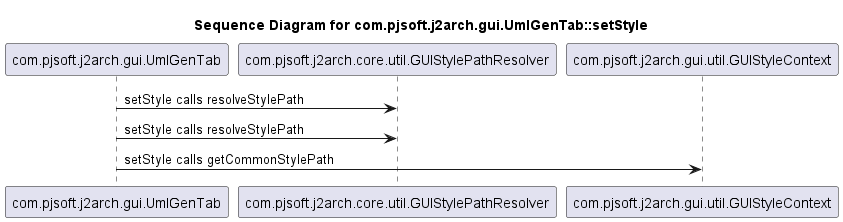

The diagram above was rendered by PlantUML. Its source (embedded in the PNG):
@startuml
title Sequence Diagram for com.pjsoft.j2arch.gui.UmlGenTab::setStyle
com.pjsoft.j2arch.gui.UmlGenTab -> com.pjsoft.j2arch.core.util.GUIStylePathResolver : setStyle calls resolveStylePath
com.pjsoft.j2arch.gui.UmlGenTab -> com.pjsoft.j2arch.core.util.GUIStylePathResolver : setStyle calls resolveStylePath
com.pjsoft.j2arch.gui.UmlGenTab -> com.pjsoft.j2arch.gui.util.GUIStyleContext : setStyle calls getCommonStylePath
@enduml